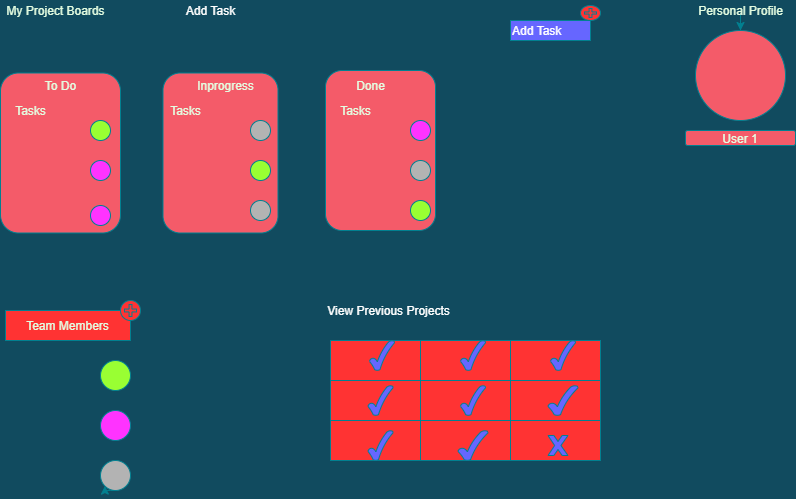

The diagram above was exported from draw.io. Its source (the exported page's mxGraphModel, read from the mxfile embedded in the PNG):
<mxGraphModel dx="1036" dy="580" grid="1" gridSize="10" guides="1" tooltips="1" connect="1" arrows="1" fold="1" page="1" pageScale="1" pageWidth="827" pageHeight="1169" background="#114B5F" math="0" shadow="0">
  <root>
    <mxCell id="0" />
    <mxCell id="1" parent="0" />
    <mxCell id="92XXX1KVEsJV5klaGTpi-1" value="&lt;p style=&quot;line-height: 120%&quot;&gt;&lt;br&gt;&lt;/p&gt;" style="rounded=1;whiteSpace=wrap;html=1;align=left;fillColor=#F45B69;strokeColor=#028090;fontColor=#E4FDE1;" vertex="1" parent="1">
      <mxGeometry x="20" y="92.5" width="120" height="160" as="geometry" />
    </mxCell>
    <mxCell id="92XXX1KVEsJV5klaGTpi-2" value="My Project Boards" style="text;html=1;align=center;verticalAlign=middle;resizable=0;points=[];autosize=1;fontColor=#E4FDE1;" vertex="1" parent="1">
      <mxGeometry x="20" y="20" width="110" height="20" as="geometry" />
    </mxCell>
    <mxCell id="92XXX1KVEsJV5klaGTpi-4" value="" style="rounded=1;whiteSpace=wrap;html=1;rotation=-90;align=left;fillColor=#F45B69;strokeColor=#028090;fontColor=#E4FDE1;" vertex="1" parent="1">
      <mxGeometry x="160" y="115" width="160" height="115" as="geometry" />
    </mxCell>
    <mxCell id="92XXX1KVEsJV5klaGTpi-5" value="" style="rounded=1;whiteSpace=wrap;html=1;rotation=-90;fillColor=#F45B69;strokeColor=#028090;fontColor=#E4FDE1;" vertex="1" parent="1">
      <mxGeometry x="320" y="115" width="160" height="110" as="geometry" />
    </mxCell>
    <mxCell id="92XXX1KVEsJV5klaGTpi-7" value="To Do" style="text;html=1;resizable=0;autosize=1;align=center;verticalAlign=middle;points=[];fillColor=none;strokeColor=none;rounded=0;fontColor=#E4FDE1;" vertex="1" parent="1">
      <mxGeometry x="55" y="95" width="50" height="20" as="geometry" />
    </mxCell>
    <mxCell id="92XXX1KVEsJV5klaGTpi-8" value="Done" style="text;html=1;resizable=0;autosize=1;align=center;verticalAlign=middle;points=[];fillColor=none;strokeColor=none;rounded=0;fontColor=#E4FDE1;" vertex="1" parent="1">
      <mxGeometry x="370" y="95" width="40" height="20" as="geometry" />
    </mxCell>
    <mxCell id="92XXX1KVEsJV5klaGTpi-9" value="Inprogress" style="text;html=1;resizable=0;autosize=1;align=center;verticalAlign=middle;points=[];fillColor=none;strokeColor=none;rounded=0;fontColor=#E4FDE1;" vertex="1" parent="1">
      <mxGeometry x="210" y="95" width="70" height="20" as="geometry" />
    </mxCell>
    <mxCell id="92XXX1KVEsJV5klaGTpi-13" value="" style="edgeStyle=orthogonalEdgeStyle;curved=0;rounded=1;sketch=0;orthogonalLoop=1;jettySize=auto;html=1;strokeColor=#028090;fillColor=#F45B69;fontColor=#E4FDE1;" edge="1" parent="1" source="92XXX1KVEsJV5klaGTpi-11" target="92XXX1KVEsJV5klaGTpi-12">
      <mxGeometry relative="1" as="geometry" />
    </mxCell>
    <mxCell id="92XXX1KVEsJV5klaGTpi-11" value="Personal Profile" style="text;html=1;align=center;verticalAlign=middle;resizable=0;points=[];autosize=1;fontColor=#E4FDE1;" vertex="1" parent="1">
      <mxGeometry x="710" y="20" width="100" height="20" as="geometry" />
    </mxCell>
    <mxCell id="92XXX1KVEsJV5klaGTpi-12" value="" style="ellipse;whiteSpace=wrap;html=1;rounded=0;sketch=0;strokeColor=#028090;fillColor=#F45B69;fontColor=#E4FDE1;" vertex="1" parent="1">
      <mxGeometry x="715" y="50" width="90" height="90" as="geometry" />
    </mxCell>
    <mxCell id="92XXX1KVEsJV5klaGTpi-16" value="User 1" style="rounded=1;whiteSpace=wrap;html=1;sketch=0;strokeColor=#028090;fillColor=#F45B69;fontColor=#E4FDE1;" vertex="1" parent="1">
      <mxGeometry x="705" y="150" width="110" height="15" as="geometry" />
    </mxCell>
    <mxCell id="92XXX1KVEsJV5klaGTpi-22" value="Team Members" style="rounded=0;whiteSpace=wrap;html=1;sketch=0;strokeColor=#028090;fontColor=#E4FDE1;fillColor=#FF3333;" vertex="1" parent="1">
      <mxGeometry x="25" y="330" width="125" height="30" as="geometry" />
    </mxCell>
    <mxCell id="92XXX1KVEsJV5klaGTpi-24" value="Tasks" style="text;html=1;resizable=0;autosize=1;align=center;verticalAlign=middle;points=[];fillColor=none;strokeColor=none;rounded=0;sketch=0;fontColor=#E4FDE1;" vertex="1" parent="1">
      <mxGeometry x="25" y="120" width="50" height="20" as="geometry" />
    </mxCell>
    <mxCell id="92XXX1KVEsJV5klaGTpi-25" value="Tasks" style="text;html=1;resizable=0;autosize=1;align=center;verticalAlign=middle;points=[];fillColor=none;strokeColor=none;rounded=0;sketch=0;fontColor=#E4FDE1;" vertex="1" parent="1">
      <mxGeometry x="350" y="120" width="50" height="20" as="geometry" />
    </mxCell>
    <mxCell id="92XXX1KVEsJV5klaGTpi-26" value="Tasks" style="text;html=1;resizable=0;autosize=1;align=center;verticalAlign=middle;points=[];fillColor=none;strokeColor=none;rounded=0;sketch=0;fontColor=#E4FDE1;" vertex="1" parent="1">
      <mxGeometry x="180" y="120" width="50" height="20" as="geometry" />
    </mxCell>
    <mxCell id="92XXX1KVEsJV5klaGTpi-29" value="" style="ellipse;whiteSpace=wrap;html=1;aspect=fixed;rounded=0;sketch=0;strokeColor=#028090;align=left;fontColor=#FFFFFF;fillColor=#99FF33;" vertex="1" parent="1">
      <mxGeometry x="120" y="380" width="30" height="30" as="geometry" />
    </mxCell>
    <mxCell id="92XXX1KVEsJV5klaGTpi-30" value="" style="ellipse;whiteSpace=wrap;html=1;aspect=fixed;rounded=0;sketch=0;strokeColor=#028090;fontColor=#FFFFFF;align=left;fillColor=#FF33FF;" vertex="1" parent="1">
      <mxGeometry x="120" y="430" width="30" height="30" as="geometry" />
    </mxCell>
    <mxCell id="92XXX1KVEsJV5klaGTpi-31" value="" style="ellipse;whiteSpace=wrap;html=1;aspect=fixed;rounded=0;sketch=0;strokeColor=#028090;fontColor=#FFFFFF;align=left;fillColor=#B3B3B3;" vertex="1" parent="1">
      <mxGeometry x="120" y="480" width="30" height="30" as="geometry" />
    </mxCell>
    <mxCell id="92XXX1KVEsJV5klaGTpi-33" value="" style="ellipse;whiteSpace=wrap;html=1;aspect=fixed;rounded=0;sketch=0;strokeColor=#028090;align=left;fontColor=#FFFFFF;fillColor=#99FF33;" vertex="1" parent="1">
      <mxGeometry x="110" y="140" width="20" height="20" as="geometry" />
    </mxCell>
    <mxCell id="92XXX1KVEsJV5klaGTpi-34" value="" style="ellipse;whiteSpace=wrap;html=1;aspect=fixed;rounded=0;sketch=0;strokeColor=#028090;fontColor=#FFFFFF;align=left;fillColor=#FF33FF;" vertex="1" parent="1">
      <mxGeometry x="110" y="180" width="20" height="20" as="geometry" />
    </mxCell>
    <mxCell id="92XXX1KVEsJV5klaGTpi-35" value="" style="ellipse;whiteSpace=wrap;html=1;aspect=fixed;rounded=0;sketch=0;strokeColor=#028090;fontColor=#FFFFFF;align=left;fillColor=#B3B3B3;" vertex="1" parent="1">
      <mxGeometry x="270" y="140" width="20" height="20" as="geometry" />
    </mxCell>
    <mxCell id="92XXX1KVEsJV5klaGTpi-36" value="" style="ellipse;whiteSpace=wrap;html=1;aspect=fixed;rounded=0;sketch=0;strokeColor=#028090;fontColor=#FFFFFF;align=left;fillColor=#FF33FF;" vertex="1" parent="1">
      <mxGeometry x="110" y="225" width="20" height="20" as="geometry" />
    </mxCell>
    <mxCell id="92XXX1KVEsJV5klaGTpi-37" value="" style="ellipse;whiteSpace=wrap;html=1;aspect=fixed;rounded=0;sketch=0;strokeColor=#028090;align=left;fontColor=#FFFFFF;fillColor=#99FF33;" vertex="1" parent="1">
      <mxGeometry x="270" y="180" width="20" height="20" as="geometry" />
    </mxCell>
    <mxCell id="92XXX1KVEsJV5klaGTpi-38" value="" style="ellipse;whiteSpace=wrap;html=1;aspect=fixed;rounded=0;sketch=0;strokeColor=#028090;fontColor=#FFFFFF;align=left;fillColor=#B3B3B3;" vertex="1" parent="1">
      <mxGeometry x="270" y="220" width="20" height="20" as="geometry" />
    </mxCell>
    <mxCell id="92XXX1KVEsJV5klaGTpi-40" value="" style="ellipse;whiteSpace=wrap;html=1;aspect=fixed;rounded=0;sketch=0;strokeColor=#028090;fontColor=#FFFFFF;align=left;fillColor=#FF33FF;" vertex="1" parent="1">
      <mxGeometry x="430" y="140" width="20" height="20" as="geometry" />
    </mxCell>
    <mxCell id="92XXX1KVEsJV5klaGTpi-41" value="" style="ellipse;whiteSpace=wrap;html=1;aspect=fixed;rounded=0;sketch=0;strokeColor=#028090;fontColor=#FFFFFF;align=left;fillColor=#B3B3B3;" vertex="1" parent="1">
      <mxGeometry x="430" y="180" width="20" height="20" as="geometry" />
    </mxCell>
    <mxCell id="92XXX1KVEsJV5klaGTpi-43" value="" style="ellipse;whiteSpace=wrap;html=1;aspect=fixed;rounded=0;sketch=0;strokeColor=#028090;align=left;fontColor=#FFFFFF;fillColor=#99FF33;" vertex="1" parent="1">
      <mxGeometry x="430" y="220" width="20" height="20" as="geometry" />
    </mxCell>
    <mxCell id="92XXX1KVEsJV5klaGTpi-44" style="edgeStyle=orthogonalEdgeStyle;curved=0;rounded=1;sketch=0;orthogonalLoop=1;jettySize=auto;html=1;exitX=0.5;exitY=1;exitDx=0;exitDy=0;entryX=0;entryY=1;entryDx=0;entryDy=0;strokeColor=#028090;fillColor=#F45B69;fontColor=#FFFFFF;" edge="1" parent="1" source="92XXX1KVEsJV5klaGTpi-31" target="92XXX1KVEsJV5klaGTpi-31">
      <mxGeometry relative="1" as="geometry" />
    </mxCell>
    <mxCell id="92XXX1KVEsJV5klaGTpi-45" value="View Previous Projects" style="text;html=1;align=center;verticalAlign=middle;resizable=0;points=[];autosize=1;fontColor=#FFFFFF;" vertex="1" parent="1">
      <mxGeometry x="337.5" y="320" width="140" height="20" as="geometry" />
    </mxCell>
    <mxCell id="92XXX1KVEsJV5klaGTpi-46" value="" style="shape=mxgraph.bpmn.shape;html=1;verticalLabelPosition=bottom;labelBackgroundColor=#ffffff;verticalAlign=top;align=center;perimeter=ellipsePerimeter;outlineConnect=0;outline=eventInt;symbol=parallelMultiple;rounded=0;sketch=0;strokeColor=#028090;fontColor=#FFFFFF;fillColor=#FF3333;" vertex="1" parent="1">
      <mxGeometry x="140" y="320" width="20" height="20" as="geometry" />
    </mxCell>
    <mxCell id="92XXX1KVEsJV5klaGTpi-49" value="" style="shape=table;html=1;whiteSpace=wrap;startSize=0;container=1;collapsible=0;childLayout=tableLayout;rounded=0;sketch=0;strokeColor=#028090;fillColor=#FF3333;fontColor=#FFFFFF;align=left;" vertex="1" parent="1">
      <mxGeometry x="350" y="360" width="270" height="120" as="geometry" />
    </mxCell>
    <mxCell id="92XXX1KVEsJV5klaGTpi-50" value="" style="shape=partialRectangle;html=1;whiteSpace=wrap;collapsible=0;dropTarget=0;pointerEvents=0;fillColor=none;top=0;left=0;bottom=0;right=0;points=[[0,0.5],[1,0.5]];portConstraint=eastwest;" vertex="1" parent="92XXX1KVEsJV5klaGTpi-49">
      <mxGeometry width="270" height="40" as="geometry" />
    </mxCell>
    <mxCell id="92XXX1KVEsJV5klaGTpi-51" value="" style="shape=partialRectangle;html=1;whiteSpace=wrap;connectable=0;fillColor=none;top=0;left=0;bottom=0;right=0;overflow=hidden;" vertex="1" parent="92XXX1KVEsJV5klaGTpi-50">
      <mxGeometry width="90" height="40" as="geometry" />
    </mxCell>
    <mxCell id="92XXX1KVEsJV5klaGTpi-52" value="" style="shape=partialRectangle;html=1;whiteSpace=wrap;connectable=0;fillColor=none;top=0;left=0;bottom=0;right=0;overflow=hidden;" vertex="1" parent="92XXX1KVEsJV5klaGTpi-50">
      <mxGeometry x="90" width="90" height="40" as="geometry" />
    </mxCell>
    <mxCell id="92XXX1KVEsJV5klaGTpi-53" value="" style="shape=partialRectangle;html=1;whiteSpace=wrap;connectable=0;fillColor=none;top=0;left=0;bottom=0;right=0;overflow=hidden;" vertex="1" parent="92XXX1KVEsJV5klaGTpi-50">
      <mxGeometry x="180" width="90" height="40" as="geometry" />
    </mxCell>
    <mxCell id="92XXX1KVEsJV5klaGTpi-54" value="" style="shape=partialRectangle;html=1;whiteSpace=wrap;collapsible=0;dropTarget=0;pointerEvents=0;fillColor=none;top=0;left=0;bottom=0;right=0;points=[[0,0.5],[1,0.5]];portConstraint=eastwest;" vertex="1" parent="92XXX1KVEsJV5klaGTpi-49">
      <mxGeometry y="40" width="270" height="40" as="geometry" />
    </mxCell>
    <mxCell id="92XXX1KVEsJV5klaGTpi-55" value="" style="shape=partialRectangle;html=1;whiteSpace=wrap;connectable=0;fillColor=none;top=0;left=0;bottom=0;right=0;overflow=hidden;" vertex="1" parent="92XXX1KVEsJV5klaGTpi-54">
      <mxGeometry width="90" height="40" as="geometry" />
    </mxCell>
    <mxCell id="92XXX1KVEsJV5klaGTpi-56" value="" style="shape=partialRectangle;html=1;whiteSpace=wrap;connectable=0;fillColor=none;top=0;left=0;bottom=0;right=0;overflow=hidden;" vertex="1" parent="92XXX1KVEsJV5klaGTpi-54">
      <mxGeometry x="90" width="90" height="40" as="geometry" />
    </mxCell>
    <mxCell id="92XXX1KVEsJV5klaGTpi-57" value="" style="shape=partialRectangle;html=1;whiteSpace=wrap;connectable=0;fillColor=none;top=0;left=0;bottom=0;right=0;overflow=hidden;" vertex="1" parent="92XXX1KVEsJV5klaGTpi-54">
      <mxGeometry x="180" width="90" height="40" as="geometry" />
    </mxCell>
    <mxCell id="92XXX1KVEsJV5klaGTpi-58" value="" style="shape=partialRectangle;html=1;whiteSpace=wrap;collapsible=0;dropTarget=0;pointerEvents=0;fillColor=none;top=0;left=0;bottom=0;right=0;points=[[0,0.5],[1,0.5]];portConstraint=eastwest;" vertex="1" parent="92XXX1KVEsJV5klaGTpi-49">
      <mxGeometry y="80" width="270" height="40" as="geometry" />
    </mxCell>
    <mxCell id="92XXX1KVEsJV5klaGTpi-59" value="" style="shape=partialRectangle;html=1;whiteSpace=wrap;connectable=0;fillColor=none;top=0;left=0;bottom=0;right=0;overflow=hidden;" vertex="1" parent="92XXX1KVEsJV5klaGTpi-58">
      <mxGeometry width="90" height="40" as="geometry" />
    </mxCell>
    <mxCell id="92XXX1KVEsJV5klaGTpi-60" value="" style="shape=partialRectangle;html=1;whiteSpace=wrap;connectable=0;fillColor=none;top=0;left=0;bottom=0;right=0;overflow=hidden;" vertex="1" parent="92XXX1KVEsJV5klaGTpi-58">
      <mxGeometry x="90" width="90" height="40" as="geometry" />
    </mxCell>
    <mxCell id="92XXX1KVEsJV5klaGTpi-61" value="" style="shape=partialRectangle;html=1;whiteSpace=wrap;connectable=0;fillColor=none;top=0;left=0;bottom=0;right=0;overflow=hidden;" vertex="1" parent="92XXX1KVEsJV5klaGTpi-58">
      <mxGeometry x="180" width="90" height="40" as="geometry" />
    </mxCell>
    <mxCell id="92XXX1KVEsJV5klaGTpi-62" value="Add Task" style="text;html=1;align=center;verticalAlign=middle;resizable=0;points=[];autosize=1;fontColor=#FFFFFF;" vertex="1" parent="1">
      <mxGeometry x="200" y="20" width="60" height="20" as="geometry" />
    </mxCell>
    <mxCell id="92XXX1KVEsJV5klaGTpi-63" value="" style="shape=mxgraph.bpmn.shape;html=1;verticalLabelPosition=bottom;labelBackgroundColor=#ffffff;verticalAlign=top;align=center;perimeter=ellipsePerimeter;outlineConnect=0;outline=standard;symbol=parallelMultiple;rounded=0;sketch=0;strokeColor=#028090;fillColor=#FF3333;fontColor=#FFFFFF;" vertex="1" parent="1">
      <mxGeometry x="600" y="25" width="20" height="15" as="geometry" />
    </mxCell>
    <mxCell id="92XXX1KVEsJV5klaGTpi-64" value="Add Task" style="rounded=0;whiteSpace=wrap;html=1;sketch=0;strokeColor=#028090;fontColor=#FFFFFF;align=left;fillColor=#6666FF;" vertex="1" parent="1">
      <mxGeometry x="530" y="40" width="80" height="20" as="geometry" />
    </mxCell>
    <mxCell id="92XXX1KVEsJV5klaGTpi-67" value="" style="verticalLabelPosition=bottom;verticalAlign=top;html=1;shape=mxgraph.basic.tick;rounded=0;sketch=0;strokeColor=#028090;fillColor=#6666FF;fontColor=#FFFFFF;align=left;" vertex="1" parent="1">
      <mxGeometry x="387.5" y="405" width="25" height="30" as="geometry" />
    </mxCell>
    <mxCell id="92XXX1KVEsJV5klaGTpi-68" value="" style="verticalLabelPosition=bottom;verticalAlign=top;html=1;shape=mxgraph.basic.tick;rounded=0;sketch=0;strokeColor=#028090;fillColor=#6666FF;fontColor=#FFFFFF;align=left;" vertex="1" parent="1">
      <mxGeometry x="480" y="405" width="25" height="30" as="geometry" />
    </mxCell>
    <mxCell id="92XXX1KVEsJV5klaGTpi-69" value="" style="verticalLabelPosition=bottom;verticalAlign=top;html=1;shape=mxgraph.basic.tick;rounded=0;sketch=0;strokeColor=#028090;fillColor=#6666FF;fontColor=#FFFFFF;align=left;" vertex="1" parent="1">
      <mxGeometry x="480" y="360" width="25" height="30" as="geometry" />
    </mxCell>
    <mxCell id="92XXX1KVEsJV5klaGTpi-70" value="" style="verticalLabelPosition=bottom;verticalAlign=top;html=1;shape=mxgraph.basic.tick;rounded=0;sketch=0;strokeColor=#028090;fillColor=#6666FF;fontColor=#FFFFFF;align=left;" vertex="1" parent="1">
      <mxGeometry x="570" y="360" width="25" height="30" as="geometry" />
    </mxCell>
    <mxCell id="92XXX1KVEsJV5klaGTpi-71" value="" style="verticalLabelPosition=bottom;verticalAlign=top;html=1;shape=mxgraph.basic.tick;rounded=0;sketch=0;strokeColor=#028090;fillColor=#6666FF;fontColor=#FFFFFF;align=left;" vertex="1" parent="1">
      <mxGeometry x="387.5" y="450" width="25" height="30" as="geometry" />
    </mxCell>
    <mxCell id="92XXX1KVEsJV5klaGTpi-72" value="" style="verticalLabelPosition=bottom;verticalAlign=top;html=1;shape=mxgraph.basic.tick;rounded=0;sketch=0;strokeColor=#028090;fillColor=#6666FF;fontColor=#FFFFFF;align=left;" vertex="1" parent="1">
      <mxGeometry x="389" y="360" width="25" height="30" as="geometry" />
    </mxCell>
    <mxCell id="92XXX1KVEsJV5klaGTpi-73" value="" style="verticalLabelPosition=bottom;verticalAlign=top;html=1;shape=mxgraph.basic.tick;rounded=0;sketch=0;strokeColor=#028090;fillColor=#6666FF;fontColor=#FFFFFF;align=left;" vertex="1" parent="1">
      <mxGeometry x="567.5" y="405" width="30" height="30" as="geometry" />
    </mxCell>
    <mxCell id="92XXX1KVEsJV5klaGTpi-74" value="" style="verticalLabelPosition=bottom;verticalAlign=top;html=1;shape=mxgraph.basic.tick;rounded=0;sketch=0;strokeColor=#028090;fillColor=#6666FF;fontColor=#FFFFFF;align=left;" vertex="1" parent="1">
      <mxGeometry x="477.5" y="450" width="30" height="30" as="geometry" />
    </mxCell>
    <mxCell id="92XXX1KVEsJV5klaGTpi-75" value="" style="verticalLabelPosition=bottom;verticalAlign=top;html=1;shape=mxgraph.basic.x;rounded=0;sketch=0;strokeColor=#028090;fillColor=#6666FF;fontColor=#FFFFFF;align=left;" vertex="1" parent="1">
      <mxGeometry x="567.5" y="455" width="20" height="20" as="geometry" />
    </mxCell>
  </root>
</mxGraphModel>